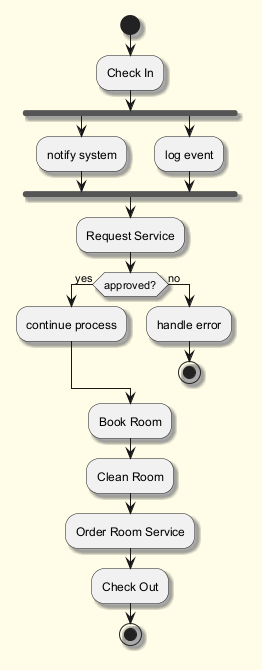

The diagram above was rendered by PlantUML. Its source (embedded in the PNG):
@startuml
skinparam backgroundColor #FFFDE7
skinparam classBackgroundColor #FFF9C4
skinparam classBorderColor #F57F17
skinparam shadowing true
start
:Check In;
fork
:notify system;
fork again
:log event;
end fork
:Request Service;
if (approved?) then (yes)
:continue process;
else (no)
:handle error;
stop
endif
:Book Room;
:Clean Room;
:Order Room Service;
:Check Out;
stop
@enduml